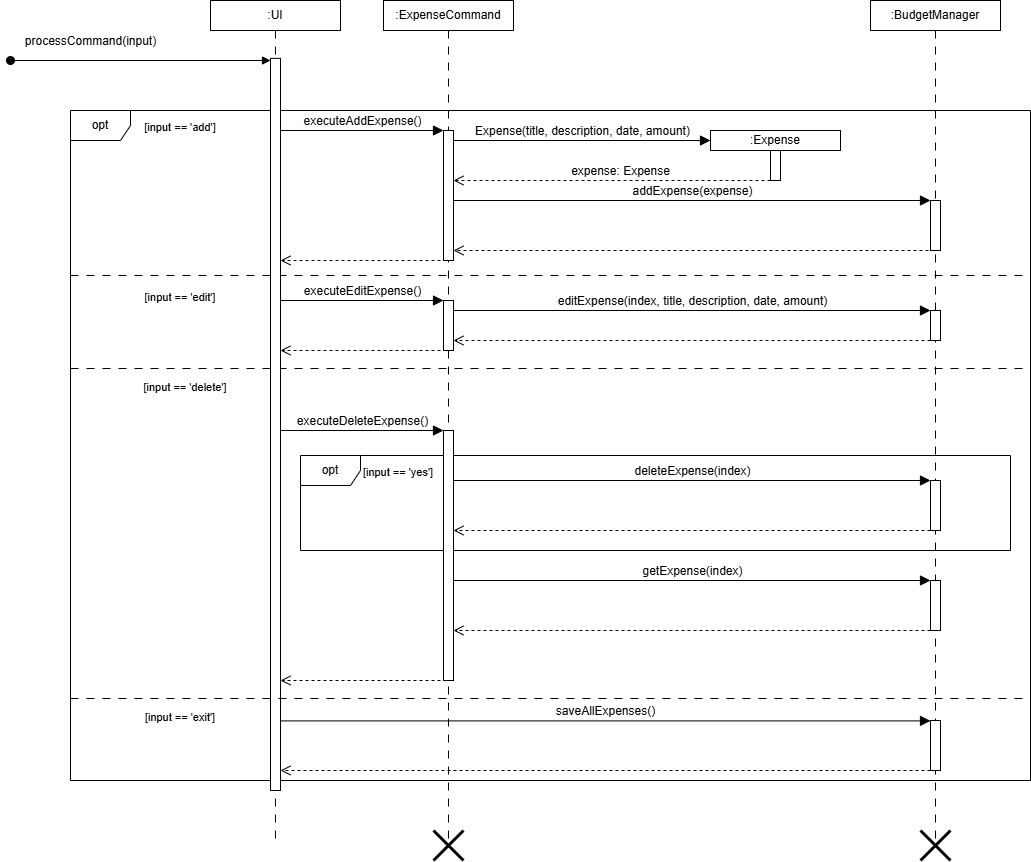

The diagram above was exported from draw.io. Its source (the exported page's mxGraphModel, read from the mxfile embedded in the PNG):
<mxGraphModel dx="547" dy="722" grid="1" gridSize="10" guides="1" tooltips="1" connect="1" arrows="1" fold="1" page="1" pageScale="1" pageWidth="850" pageHeight="1100" math="0" shadow="0">
  <root>
    <mxCell id="0" />
    <mxCell id="1" parent="0" />
    <mxCell id="napLjzOV9JS8sA_ddTpi-57" value="" style="html=1;verticalAlign=bottom;endArrow=open;dashed=1;endSize=8;curved=0;rounded=0;fontSize=12;" edge="1" parent="1">
      <mxGeometry relative="1" as="geometry">
        <mxPoint x="530" y="800" as="sourcePoint" />
        <mxPoint x="370" y="800" as="targetPoint" />
      </mxGeometry>
    </mxCell>
    <mxCell id="napLjzOV9JS8sA_ddTpi-5" value="opt" style="shape=umlFrame;whiteSpace=wrap;html=1;pointerEvents=0;" vertex="1" parent="1">
      <mxGeometry x="160" y="230" width="960" height="670" as="geometry" />
    </mxCell>
    <mxCell id="napLjzOV9JS8sA_ddTpi-11" value="" style="line;html=1;strokeWidth=1;align=left;verticalAlign=middle;spacingTop=-1;spacingLeft=3;spacingRight=3;rotatable=0;labelPosition=right;points=[];portConstraint=eastwest;dashed=1;dashPattern=8 8;" vertex="1" parent="1">
      <mxGeometry x="160" y="387" width="960" height="16" as="geometry" />
    </mxCell>
    <mxCell id="napLjzOV9JS8sA_ddTpi-12" value="&lt;font style=&quot;font-size: 11px;&quot;&gt;[input == 'add']&lt;/font&gt;" style="text;strokeColor=none;fillColor=none;html=1;align=center;verticalAlign=middle;whiteSpace=wrap;rounded=0;fontSize=16;" vertex="1" parent="1">
      <mxGeometry x="230" y="230" width="80" height="30" as="geometry" />
    </mxCell>
    <mxCell id="napLjzOV9JS8sA_ddTpi-13" value=":UI" style="html=1;whiteSpace=wrap;" vertex="1" parent="1">
      <mxGeometry x="300" y="120" width="130" height="30" as="geometry" />
    </mxCell>
    <mxCell id="napLjzOV9JS8sA_ddTpi-21" value=":ExpenseCommand" style="html=1;whiteSpace=wrap;" vertex="1" parent="1">
      <mxGeometry x="473" y="120" width="130" height="30" as="geometry" />
    </mxCell>
    <mxCell id="napLjzOV9JS8sA_ddTpi-22" value="processCommand(input)" style="html=1;verticalAlign=bottom;startArrow=oval;startFill=1;endArrow=block;startSize=8;curved=0;rounded=0;fontSize=12;" edge="1" parent="1">
      <mxGeometry x="-0.3846" y="10" width="60" relative="1" as="geometry">
        <mxPoint x="100" y="180" as="sourcePoint" />
        <mxPoint x="360" y="180" as="targetPoint" />
        <mxPoint as="offset" />
      </mxGeometry>
    </mxCell>
    <mxCell id="napLjzOV9JS8sA_ddTpi-19" value="" style="line;html=1;strokeWidth=1;align=left;verticalAlign=middle;spacingTop=-1;spacingLeft=3;spacingRight=3;rotatable=0;labelPosition=right;points=[];portConstraint=eastwest;dashed=1;dashPattern=8 8;direction=south;" vertex="1" parent="1">
      <mxGeometry x="530" y="150" width="16" height="810" as="geometry" />
    </mxCell>
    <mxCell id="napLjzOV9JS8sA_ddTpi-20" value="" style="html=1;points=[[0,0,0,0,5],[0,1,0,0,-5],[1,0,0,0,5],[1,1,0,0,-5]];perimeter=orthogonalPerimeter;outlineConnect=0;targetShapes=umlLifeline;portConstraint=eastwest;newEdgeStyle={&quot;curved&quot;:0,&quot;rounded&quot;:0};" vertex="1" parent="1">
      <mxGeometry x="533" y="250" width="10" height="130" as="geometry" />
    </mxCell>
    <mxCell id="napLjzOV9JS8sA_ddTpi-24" value="executeAddExpense()" style="html=1;verticalAlign=bottom;endArrow=block;curved=0;rounded=0;fontSize=12;startSize=8;endSize=8;" edge="1" parent="1">
      <mxGeometry x="0.002" width="80" relative="1" as="geometry">
        <mxPoint x="370" y="250" as="sourcePoint" />
        <mxPoint x="533" y="250" as="targetPoint" />
        <mxPoint as="offset" />
      </mxGeometry>
    </mxCell>
    <mxCell id="napLjzOV9JS8sA_ddTpi-25" value="" style="html=1;verticalAlign=bottom;endArrow=open;dashed=1;endSize=8;curved=0;rounded=0;fontSize=12;" edge="1" parent="1">
      <mxGeometry relative="1" as="geometry">
        <mxPoint x="530" y="380" as="sourcePoint" />
        <mxPoint x="370" y="380" as="targetPoint" />
      </mxGeometry>
    </mxCell>
    <mxCell id="napLjzOV9JS8sA_ddTpi-26" value="executeEditExpense()" style="html=1;verticalAlign=bottom;endArrow=block;curved=0;rounded=0;fontSize=12;startSize=8;endSize=8;" edge="1" parent="1">
      <mxGeometry width="80" relative="1" as="geometry">
        <mxPoint x="370" y="420" as="sourcePoint" />
        <mxPoint x="533" y="420" as="targetPoint" />
      </mxGeometry>
    </mxCell>
    <mxCell id="napLjzOV9JS8sA_ddTpi-27" value="" style="html=1;points=[[0,0,0,0,5],[0,1,0,0,-5],[1,0,0,0,5],[1,1,0,0,-5]];perimeter=orthogonalPerimeter;outlineConnect=0;targetShapes=umlLifeline;portConstraint=eastwest;newEdgeStyle={&quot;curved&quot;:0,&quot;rounded&quot;:0};" vertex="1" parent="1">
      <mxGeometry x="533" y="420" width="10" height="50" as="geometry" />
    </mxCell>
    <mxCell id="napLjzOV9JS8sA_ddTpi-29" value="" style="html=1;verticalAlign=bottom;endArrow=open;dashed=1;endSize=8;curved=0;rounded=0;fontSize=12;" edge="1" parent="1">
      <mxGeometry relative="1" as="geometry">
        <mxPoint x="530" y="470" as="sourcePoint" />
        <mxPoint x="370" y="470" as="targetPoint" />
      </mxGeometry>
    </mxCell>
    <mxCell id="napLjzOV9JS8sA_ddTpi-30" value="" style="line;html=1;strokeWidth=1;align=left;verticalAlign=middle;spacingTop=-1;spacingLeft=3;spacingRight=3;rotatable=0;labelPosition=right;points=[];portConstraint=eastwest;dashed=1;dashPattern=8 8;" vertex="1" parent="1">
      <mxGeometry x="160" y="480" width="960" height="16" as="geometry" />
    </mxCell>
    <mxCell id="napLjzOV9JS8sA_ddTpi-31" value="&lt;font style=&quot;font-size: 11px;&quot;&gt;[input == 'edit']&lt;/font&gt;" style="text;strokeColor=none;fillColor=none;html=1;align=center;verticalAlign=middle;whiteSpace=wrap;rounded=0;fontSize=16;" vertex="1" parent="1">
      <mxGeometry x="230" y="400" width="80" height="30" as="geometry" />
    </mxCell>
    <mxCell id="napLjzOV9JS8sA_ddTpi-32" value="&lt;font style=&quot;font-size: 11px;&quot;&gt;[input == 'delete']&lt;/font&gt;" style="text;strokeColor=none;fillColor=none;html=1;align=center;verticalAlign=middle;whiteSpace=wrap;rounded=0;fontSize=16;" vertex="1" parent="1">
      <mxGeometry x="230" y="490" width="90" height="30" as="geometry" />
    </mxCell>
    <mxCell id="napLjzOV9JS8sA_ddTpi-34" value="executeDeleteExpense()" style="html=1;verticalAlign=bottom;endArrow=block;curved=0;rounded=0;fontSize=12;startSize=8;endSize=8;" edge="1" parent="1">
      <mxGeometry width="80" relative="1" as="geometry">
        <mxPoint x="370" y="550" as="sourcePoint" />
        <mxPoint x="533" y="550" as="targetPoint" />
      </mxGeometry>
    </mxCell>
    <mxCell id="napLjzOV9JS8sA_ddTpi-14" value="" style="line;html=1;strokeWidth=1;align=left;verticalAlign=middle;spacingTop=-1;spacingLeft=3;spacingRight=3;rotatable=0;labelPosition=right;points=[];portConstraint=eastwest;dashed=1;dashPattern=8 8;direction=south;" vertex="1" parent="1">
      <mxGeometry x="357" y="150" width="16" height="810" as="geometry" />
    </mxCell>
    <mxCell id="napLjzOV9JS8sA_ddTpi-39" value=":Expense" style="html=1;whiteSpace=wrap;" vertex="1" parent="1">
      <mxGeometry x="800" y="250" width="130" height="20" as="geometry" />
    </mxCell>
    <mxCell id="napLjzOV9JS8sA_ddTpi-40" value="" style="html=1;points=[[0,0,0,0,5],[0,1,0,0,-5],[1,0,0,0,5],[1,1,0,0,-5]];perimeter=orthogonalPerimeter;outlineConnect=0;targetShapes=umlLifeline;portConstraint=eastwest;newEdgeStyle={&quot;curved&quot;:0,&quot;rounded&quot;:0};" vertex="1" parent="1">
      <mxGeometry x="860" y="270" width="10" height="30" as="geometry" />
    </mxCell>
    <mxCell id="napLjzOV9JS8sA_ddTpi-41" value="Expense(title, description, date, amount)" style="html=1;verticalAlign=bottom;endArrow=block;curved=0;rounded=0;fontSize=12;startSize=8;endSize=8;" edge="1" parent="1">
      <mxGeometry x="0.002" width="80" relative="1" as="geometry">
        <mxPoint x="543" y="260" as="sourcePoint" />
        <mxPoint x="800" y="260" as="targetPoint" />
        <mxPoint as="offset" />
      </mxGeometry>
    </mxCell>
    <mxCell id="napLjzOV9JS8sA_ddTpi-42" value="expense: Expense" style="html=1;verticalAlign=bottom;endArrow=open;dashed=1;endSize=8;curved=0;rounded=0;fontSize=12;" edge="1" parent="1">
      <mxGeometry x="-0.0562" relative="1" as="geometry">
        <mxPoint x="860" y="300" as="sourcePoint" />
        <mxPoint x="543" y="300" as="targetPoint" />
        <mxPoint as="offset" />
      </mxGeometry>
    </mxCell>
    <mxCell id="napLjzOV9JS8sA_ddTpi-43" value=":BudgetManager" style="html=1;whiteSpace=wrap;" vertex="1" parent="1">
      <mxGeometry x="960" y="120" width="130" height="30" as="geometry" />
    </mxCell>
    <mxCell id="napLjzOV9JS8sA_ddTpi-44" value="" style="line;html=1;strokeWidth=1;align=left;verticalAlign=middle;spacingTop=-1;spacingLeft=3;spacingRight=3;rotatable=0;labelPosition=right;points=[];portConstraint=eastwest;dashed=1;dashPattern=8 8;direction=south;" vertex="1" parent="1">
      <mxGeometry x="1017" y="150" width="16" height="810" as="geometry" />
    </mxCell>
    <mxCell id="napLjzOV9JS8sA_ddTpi-45" value="" style="html=1;points=[[0,0,0,0,5],[0,1,0,0,-5],[1,0,0,0,5],[1,1,0,0,-5]];perimeter=orthogonalPerimeter;outlineConnect=0;targetShapes=umlLifeline;portConstraint=eastwest;newEdgeStyle={&quot;curved&quot;:0,&quot;rounded&quot;:0};" vertex="1" parent="1">
      <mxGeometry x="1020" y="320" width="10" height="50" as="geometry" />
    </mxCell>
    <mxCell id="napLjzOV9JS8sA_ddTpi-46" value="addExpense(expense)" style="html=1;verticalAlign=bottom;endArrow=block;curved=0;rounded=0;fontSize=12;startSize=8;endSize=8;" edge="1" parent="1" source="napLjzOV9JS8sA_ddTpi-20">
      <mxGeometry x="0.002" width="80" relative="1" as="geometry">
        <mxPoint x="760" y="320" as="sourcePoint" />
        <mxPoint x="1020" y="320" as="targetPoint" />
        <mxPoint as="offset" />
      </mxGeometry>
    </mxCell>
    <mxCell id="napLjzOV9JS8sA_ddTpi-47" value="" style="html=1;verticalAlign=bottom;endArrow=open;dashed=1;endSize=8;curved=0;rounded=0;fontSize=12;" edge="1" parent="1" target="napLjzOV9JS8sA_ddTpi-20">
      <mxGeometry relative="1" as="geometry">
        <mxPoint x="1030" y="370" as="sourcePoint" />
        <mxPoint x="870" y="370" as="targetPoint" />
      </mxGeometry>
    </mxCell>
    <mxCell id="napLjzOV9JS8sA_ddTpi-48" value="" style="html=1;points=[[0,0,0,0,5],[0,1,0,0,-5],[1,0,0,0,5],[1,1,0,0,-5]];perimeter=orthogonalPerimeter;outlineConnect=0;targetShapes=umlLifeline;portConstraint=eastwest;newEdgeStyle={&quot;curved&quot;:0,&quot;rounded&quot;:0};" vertex="1" parent="1">
      <mxGeometry x="1020" y="430" width="10" height="30" as="geometry" />
    </mxCell>
    <mxCell id="napLjzOV9JS8sA_ddTpi-49" value="editExpense(index, title, description, date, amount)" style="html=1;verticalAlign=bottom;endArrow=block;curved=0;rounded=0;fontSize=12;startSize=8;endSize=8;" edge="1" parent="1">
      <mxGeometry x="0.0014" width="80" relative="1" as="geometry">
        <mxPoint x="543" y="430" as="sourcePoint" />
        <mxPoint x="1020" y="430" as="targetPoint" />
        <mxPoint as="offset" />
      </mxGeometry>
    </mxCell>
    <mxCell id="napLjzOV9JS8sA_ddTpi-51" value="" style="html=1;verticalAlign=bottom;endArrow=open;dashed=1;endSize=8;curved=0;rounded=0;fontSize=12;" edge="1" parent="1" target="napLjzOV9JS8sA_ddTpi-27">
      <mxGeometry x="-0.0562" relative="1" as="geometry">
        <mxPoint x="1020" y="460" as="sourcePoint" />
        <mxPoint x="690" y="460" as="targetPoint" />
        <mxPoint as="offset" />
      </mxGeometry>
    </mxCell>
    <mxCell id="napLjzOV9JS8sA_ddTpi-52" value="" style="html=1;points=[[0,0,0,0,5],[0,1,0,0,-5],[1,0,0,0,5],[1,1,0,0,-5]];perimeter=orthogonalPerimeter;outlineConnect=0;targetShapes=umlLifeline;portConstraint=eastwest;newEdgeStyle={&quot;curved&quot;:0,&quot;rounded&quot;:0};" vertex="1" parent="1">
      <mxGeometry x="1020" y="600" width="10" height="50" as="geometry" />
    </mxCell>
    <mxCell id="napLjzOV9JS8sA_ddTpi-54" value="deleteExpense(index)" style="html=1;verticalAlign=bottom;endArrow=block;curved=0;rounded=0;fontSize=12;startSize=8;endSize=8;" edge="1" parent="1">
      <mxGeometry x="0.0014" width="80" relative="1" as="geometry">
        <mxPoint x="543" y="600" as="sourcePoint" />
        <mxPoint x="1020" y="600" as="targetPoint" />
        <mxPoint as="offset" />
      </mxGeometry>
    </mxCell>
    <mxCell id="napLjzOV9JS8sA_ddTpi-15" value="" style="html=1;points=[[0,0,0,0,5],[0,1,0,0,-5],[1,0,0,0,5],[1,1,0,0,-5]];perimeter=orthogonalPerimeter;outlineConnect=0;targetShapes=umlLifeline;portConstraint=eastwest;newEdgeStyle={&quot;curved&quot;:0,&quot;rounded&quot;:0};" vertex="1" parent="1">
      <mxGeometry x="360" y="177.86" width="10" height="732.14" as="geometry" />
    </mxCell>
    <mxCell id="napLjzOV9JS8sA_ddTpi-56" value="&lt;font style=&quot;font-size: 11px;&quot;&gt;[input == 'yes']&lt;/font&gt;" style="text;strokeColor=none;fillColor=none;html=1;align=center;verticalAlign=middle;whiteSpace=wrap;rounded=0;fontSize=16;" vertex="1" parent="1">
      <mxGeometry x="443" y="575" width="90" height="30" as="geometry" />
    </mxCell>
    <mxCell id="napLjzOV9JS8sA_ddTpi-55" value="opt" style="shape=umlFrame;whiteSpace=wrap;html=1;pointerEvents=0;" vertex="1" parent="1">
      <mxGeometry x="390" y="575" width="710" height="95" as="geometry" />
    </mxCell>
    <mxCell id="napLjzOV9JS8sA_ddTpi-33" value="" style="html=1;points=[[0,0,0,0,5],[0,1,0,0,-5],[1,0,0,0,5],[1,1,0,0,-5]];perimeter=orthogonalPerimeter;outlineConnect=0;targetShapes=umlLifeline;portConstraint=eastwest;newEdgeStyle={&quot;curved&quot;:0,&quot;rounded&quot;:0};" vertex="1" parent="1">
      <mxGeometry x="533" y="550" width="10" height="250" as="geometry" />
    </mxCell>
    <mxCell id="napLjzOV9JS8sA_ddTpi-60" value="" style="html=1;verticalAlign=bottom;endArrow=open;dashed=1;endSize=8;curved=0;rounded=0;fontSize=12;" edge="1" parent="1">
      <mxGeometry x="-0.0578" relative="1" as="geometry">
        <mxPoint x="1020" y="650" as="sourcePoint" />
        <mxPoint x="543" y="650" as="targetPoint" />
        <mxPoint as="offset" />
      </mxGeometry>
    </mxCell>
    <mxCell id="napLjzOV9JS8sA_ddTpi-61" value="" style="html=1;points=[[0,0,0,0,5],[0,1,0,0,-5],[1,0,0,0,5],[1,1,0,0,-5]];perimeter=orthogonalPerimeter;outlineConnect=0;targetShapes=umlLifeline;portConstraint=eastwest;newEdgeStyle={&quot;curved&quot;:0,&quot;rounded&quot;:0};" vertex="1" parent="1">
      <mxGeometry x="1020" y="700" width="10" height="50" as="geometry" />
    </mxCell>
    <mxCell id="napLjzOV9JS8sA_ddTpi-62" value="getExpense(index)" style="html=1;verticalAlign=bottom;endArrow=block;curved=0;rounded=0;fontSize=12;startSize=8;endSize=8;" edge="1" parent="1">
      <mxGeometry x="0.0014" width="80" relative="1" as="geometry">
        <mxPoint x="543" y="700" as="sourcePoint" />
        <mxPoint x="1020" y="700" as="targetPoint" />
        <mxPoint as="offset" />
      </mxGeometry>
    </mxCell>
    <mxCell id="napLjzOV9JS8sA_ddTpi-63" value="" style="html=1;verticalAlign=bottom;endArrow=open;dashed=1;endSize=8;curved=0;rounded=0;fontSize=12;" edge="1" parent="1">
      <mxGeometry x="-0.0578" relative="1" as="geometry">
        <mxPoint x="1020" y="750" as="sourcePoint" />
        <mxPoint x="543" y="750" as="targetPoint" />
        <mxPoint as="offset" />
      </mxGeometry>
    </mxCell>
    <mxCell id="napLjzOV9JS8sA_ddTpi-64" value="" style="shape=umlDestroy;whiteSpace=wrap;html=1;strokeWidth=3;targetShapes=umlLifeline;" vertex="1" parent="1">
      <mxGeometry x="1010" y="950" width="30" height="30" as="geometry" />
    </mxCell>
    <mxCell id="napLjzOV9JS8sA_ddTpi-66" value="" style="shape=umlDestroy;whiteSpace=wrap;html=1;strokeWidth=3;targetShapes=umlLifeline;" vertex="1" parent="1">
      <mxGeometry x="523" y="950" width="30" height="30" as="geometry" />
    </mxCell>
    <mxCell id="napLjzOV9JS8sA_ddTpi-67" value="" style="line;html=1;strokeWidth=1;align=left;verticalAlign=middle;spacingTop=-1;spacingLeft=3;spacingRight=3;rotatable=0;labelPosition=right;points=[];portConstraint=eastwest;dashed=1;dashPattern=8 8;" vertex="1" parent="1">
      <mxGeometry x="160" y="810" width="960" height="16" as="geometry" />
    </mxCell>
    <mxCell id="napLjzOV9JS8sA_ddTpi-68" value="&lt;font style=&quot;font-size: 11px;&quot;&gt;[input == 'exit']&lt;/font&gt;" style="text;strokeColor=none;fillColor=none;html=1;align=center;verticalAlign=middle;whiteSpace=wrap;rounded=0;fontSize=16;" vertex="1" parent="1">
      <mxGeometry x="225" y="820" width="90" height="30" as="geometry" />
    </mxCell>
    <mxCell id="napLjzOV9JS8sA_ddTpi-69" value="" style="html=1;points=[[0,0,0,0,5],[0,1,0,0,-5],[1,0,0,0,5],[1,1,0,0,-5]];perimeter=orthogonalPerimeter;outlineConnect=0;targetShapes=umlLifeline;portConstraint=eastwest;newEdgeStyle={&quot;curved&quot;:0,&quot;rounded&quot;:0};" vertex="1" parent="1">
      <mxGeometry x="1020" y="840" width="10" height="50" as="geometry" />
    </mxCell>
    <mxCell id="napLjzOV9JS8sA_ddTpi-70" value="saveAllExpenses()" style="html=1;verticalAlign=bottom;endArrow=block;curved=0;rounded=0;fontSize=12;startSize=8;endSize=8;" edge="1" parent="1" source="napLjzOV9JS8sA_ddTpi-15">
      <mxGeometry x="0.0014" width="80" relative="1" as="geometry">
        <mxPoint x="543" y="840.41" as="sourcePoint" />
        <mxPoint x="1020" y="840.41" as="targetPoint" />
        <mxPoint as="offset" />
      </mxGeometry>
    </mxCell>
    <mxCell id="napLjzOV9JS8sA_ddTpi-72" value="" style="html=1;verticalAlign=bottom;endArrow=open;dashed=1;endSize=8;curved=0;rounded=0;fontSize=12;exitX=0;exitY=1;exitDx=0;exitDy=-5;exitPerimeter=0;" edge="1" parent="1">
      <mxGeometry x="-0.0578" relative="1" as="geometry">
        <mxPoint x="1020" y="889.9999999999998" as="sourcePoint" />
        <mxPoint x="370" y="889.9999999999998" as="targetPoint" />
        <mxPoint as="offset" />
      </mxGeometry>
    </mxCell>
  </root>
</mxGraphModel>